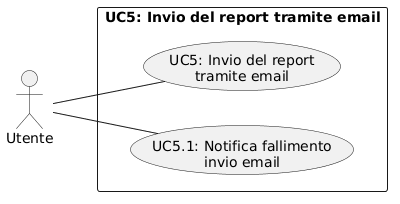

The diagram above was rendered by PlantUML. Its source (embedded in the PNG):
@startuml
left to right direction
skinparam packageStyle rectangle
skinparam shadowing false

actor "Utente" as utente

rectangle "UC5: Invio del report tramite email" {
    usecase "UC5.1: Notifica fallimento\ninvio email" as UC5_1
    usecase "UC5: Invio del report\ntramite email" as UC5_main
}

utente -- UC5_main
utente -- UC5_1
@enduml